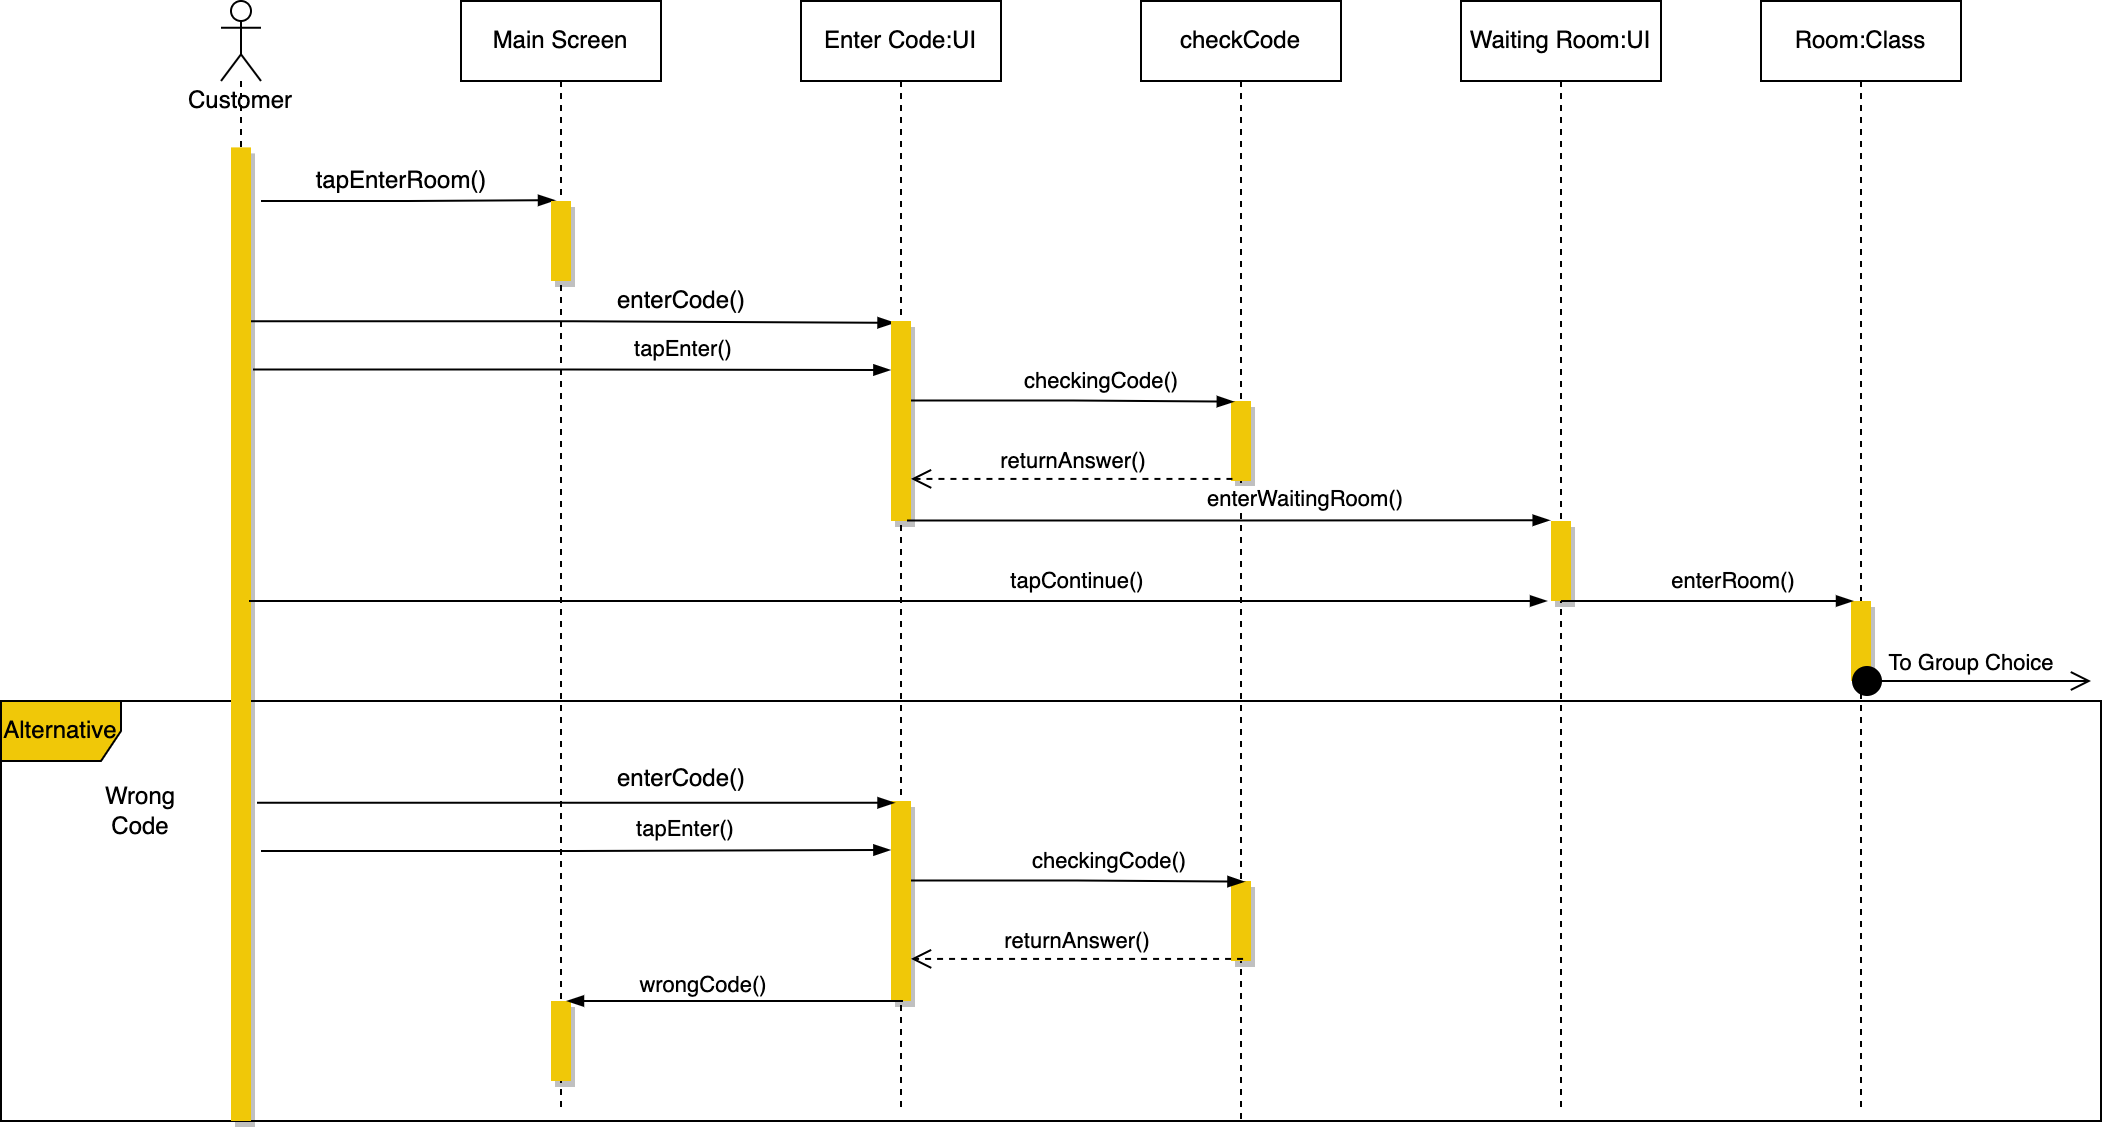

The diagram above was exported from draw.io. Its source (the exported page's mxGraphModel, read from the mxfile embedded in the PNG):
<mxGraphModel dx="1106" dy="882" grid="0" gridSize="10" guides="1" tooltips="1" connect="1" arrows="1" fold="1" page="0" pageScale="1" pageWidth="1169" pageHeight="827" math="0" shadow="0">
  <root>
    <mxCell id="0" />
    <mxCell id="1" parent="0" />
    <mxCell id="hFrDaT6Oswb1ZhSX_4Bn-2" value="" style="edgeStyle=elbowEdgeStyle;fontSize=12;html=1;endArrow=blockThin;endFill=1;rounded=0;entryX=0.2;entryY=-0.009;entryDx=0;entryDy=0;entryPerimeter=0;" parent="1" target="hFrDaT6Oswb1ZhSX_4Bn-11" edge="1">
      <mxGeometry width="160" relative="1" as="geometry">
        <mxPoint x="130" y="140" as="sourcePoint" />
        <mxPoint x="281" y="152.79999999999995" as="targetPoint" />
      </mxGeometry>
    </mxCell>
    <mxCell id="hFrDaT6Oswb1ZhSX_4Bn-4" value="" style="edgeStyle=elbowEdgeStyle;fontSize=12;html=1;endArrow=blockThin;endFill=1;rounded=0;exitX=0.75;exitY=0.286;exitDx=0;exitDy=0;exitPerimeter=0;entryX=0.176;entryY=0.009;entryDx=0;entryDy=0;entryPerimeter=0;" parent="1" source="hFrDaT6Oswb1ZhSX_4Bn-9" target="hFrDaT6Oswb1ZhSX_4Bn-14" edge="1">
      <mxGeometry width="160" relative="1" as="geometry">
        <mxPoint x="110" y="200" as="sourcePoint" />
        <mxPoint x="430" y="200" as="targetPoint" />
      </mxGeometry>
    </mxCell>
    <mxCell id="hFrDaT6Oswb1ZhSX_4Bn-5" value="enterCode()" style="text;html=1;align=center;verticalAlign=middle;resizable=0;points=[];autosize=1;strokeColor=none;fillColor=none;" parent="1" vertex="1">
      <mxGeometry x="300" y="180" width="80" height="20" as="geometry" />
    </mxCell>
    <mxCell id="hFrDaT6Oswb1ZhSX_4Bn-7" value="checkCode" style="shape=umlLifeline;perimeter=lifelinePerimeter;whiteSpace=wrap;html=1;container=1;collapsible=0;recursiveResize=0;outlineConnect=0;rounded=0;shadow=0;sketch=0;strokeColor=default;gradientColor=none;" parent="1" vertex="1">
      <mxGeometry x="570" y="40" width="100" height="560" as="geometry" />
    </mxCell>
    <mxCell id="hFrDaT6Oswb1ZhSX_4Bn-17" value="" style="html=1;points=[];perimeter=orthogonalPerimeter;rounded=0;shadow=1;sketch=0;strokeColor=none;fillColor=#F0C808;gradientColor=none;" parent="hFrDaT6Oswb1ZhSX_4Bn-7" vertex="1">
      <mxGeometry x="45" y="200" width="10" height="40" as="geometry" />
    </mxCell>
    <mxCell id="hFrDaT6Oswb1ZhSX_4Bn-48" value="" style="html=1;points=[];perimeter=orthogonalPerimeter;rounded=0;shadow=1;sketch=0;strokeColor=none;fillColor=#F0C808;gradientColor=none;" parent="hFrDaT6Oswb1ZhSX_4Bn-7" vertex="1">
      <mxGeometry x="45" y="440" width="10" height="40" as="geometry" />
    </mxCell>
    <mxCell id="hFrDaT6Oswb1ZhSX_4Bn-31" value="Alternative" style="shape=umlFrame;whiteSpace=wrap;html=1;rounded=0;shadow=0;sketch=0;strokeColor=default;fillColor=#F0C808;gradientColor=none;" parent="hFrDaT6Oswb1ZhSX_4Bn-7" vertex="1">
      <mxGeometry x="-570" y="350" width="1050" height="210" as="geometry" />
    </mxCell>
    <mxCell id="hFrDaT6Oswb1ZhSX_4Bn-8" value="Main Screen" style="shape=umlLifeline;perimeter=lifelinePerimeter;whiteSpace=wrap;html=1;container=1;collapsible=0;recursiveResize=0;outlineConnect=0;rounded=0;shadow=0;sketch=0;strokeColor=default;gradientColor=none;" parent="1" vertex="1">
      <mxGeometry x="230" y="40" width="100" height="555" as="geometry" />
    </mxCell>
    <mxCell id="hFrDaT6Oswb1ZhSX_4Bn-11" value="" style="html=1;points=[];perimeter=orthogonalPerimeter;rounded=0;shadow=1;sketch=0;strokeColor=none;fillColor=#F0C808;gradientColor=none;" parent="hFrDaT6Oswb1ZhSX_4Bn-8" vertex="1">
      <mxGeometry x="45" y="100" width="10" height="40" as="geometry" />
    </mxCell>
    <mxCell id="hFrDaT6Oswb1ZhSX_4Bn-49" value="" style="html=1;points=[];perimeter=orthogonalPerimeter;rounded=0;shadow=1;sketch=0;strokeColor=none;fillColor=#F0C808;gradientColor=none;" parent="hFrDaT6Oswb1ZhSX_4Bn-8" vertex="1">
      <mxGeometry x="45" y="500" width="10" height="40" as="geometry" />
    </mxCell>
    <mxCell id="hFrDaT6Oswb1ZhSX_4Bn-9" value="Customer" style="shape=umlLifeline;participant=umlActor;perimeter=lifelinePerimeter;whiteSpace=wrap;html=1;container=1;collapsible=0;recursiveResize=0;verticalAlign=top;spacingTop=36;outlineConnect=0;rounded=0;shadow=0;sketch=0;strokeColor=default;gradientColor=none;" parent="1" vertex="1">
      <mxGeometry x="110" y="40" width="20" height="560" as="geometry" />
    </mxCell>
    <mxCell id="hFrDaT6Oswb1ZhSX_4Bn-10" value="" style="html=1;points=[];perimeter=orthogonalPerimeter;rounded=0;shadow=1;sketch=0;strokeColor=none;gradientColor=none;fillColor=#F0C808;" parent="hFrDaT6Oswb1ZhSX_4Bn-9" vertex="1">
      <mxGeometry x="5" y="73.2" width="10" height="486.8" as="geometry" />
    </mxCell>
    <mxCell id="hFrDaT6Oswb1ZhSX_4Bn-32" value="Wrong Code" style="text;html=1;strokeColor=none;fillColor=none;align=center;verticalAlign=middle;whiteSpace=wrap;rounded=0;shadow=0;sketch=0;" parent="hFrDaT6Oswb1ZhSX_4Bn-9" vertex="1">
      <mxGeometry x="-70" y="390" width="60" height="30" as="geometry" />
    </mxCell>
    <mxCell id="hFrDaT6Oswb1ZhSX_4Bn-12" value="tapEnterRoom()" style="text;html=1;align=center;verticalAlign=middle;resizable=0;points=[];autosize=1;strokeColor=none;fillColor=none;" parent="1" vertex="1">
      <mxGeometry x="150" y="120" width="100" height="20" as="geometry" />
    </mxCell>
    <mxCell id="hFrDaT6Oswb1ZhSX_4Bn-13" value="Enter Code:UI" style="shape=umlLifeline;perimeter=lifelinePerimeter;whiteSpace=wrap;html=1;container=1;collapsible=0;recursiveResize=0;outlineConnect=0;rounded=0;shadow=0;sketch=0;strokeColor=default;gradientColor=none;" parent="1" vertex="1">
      <mxGeometry x="400" y="40" width="100" height="555" as="geometry" />
    </mxCell>
    <mxCell id="hFrDaT6Oswb1ZhSX_4Bn-14" value="" style="html=1;points=[];perimeter=orthogonalPerimeter;rounded=0;shadow=1;sketch=0;strokeColor=none;fillColor=#F0C808;gradientColor=none;" parent="hFrDaT6Oswb1ZhSX_4Bn-13" vertex="1">
      <mxGeometry x="45" y="160" width="10" height="100" as="geometry" />
    </mxCell>
    <mxCell id="hFrDaT6Oswb1ZhSX_4Bn-40" value="" style="html=1;points=[];perimeter=orthogonalPerimeter;rounded=0;shadow=1;sketch=0;strokeColor=none;fillColor=#F0C808;gradientColor=none;" parent="hFrDaT6Oswb1ZhSX_4Bn-13" vertex="1">
      <mxGeometry x="45" y="400" width="10" height="100" as="geometry" />
    </mxCell>
    <mxCell id="hFrDaT6Oswb1ZhSX_4Bn-15" value="" style="edgeStyle=elbowEdgeStyle;fontSize=12;html=1;endArrow=blockThin;endFill=1;rounded=0;entryX=-0.031;entryY=0.245;entryDx=0;entryDy=0;entryPerimeter=0;exitX=1.1;exitY=0.228;exitDx=0;exitDy=0;exitPerimeter=0;" parent="1" source="hFrDaT6Oswb1ZhSX_4Bn-10" target="hFrDaT6Oswb1ZhSX_4Bn-14" edge="1">
      <mxGeometry width="160" relative="1" as="geometry">
        <mxPoint x="130" y="225" as="sourcePoint" />
        <mxPoint x="456.76" y="210.36" as="targetPoint" />
      </mxGeometry>
    </mxCell>
    <mxCell id="hFrDaT6Oswb1ZhSX_4Bn-16" value="tapEnter()" style="edgeLabel;html=1;align=center;verticalAlign=middle;resizable=0;points=[];" parent="hFrDaT6Oswb1ZhSX_4Bn-15" vertex="1" connectable="0">
      <mxGeometry x="0.3093" y="1" relative="1" as="geometry">
        <mxPoint x="6" y="-10" as="offset" />
      </mxGeometry>
    </mxCell>
    <mxCell id="hFrDaT6Oswb1ZhSX_4Bn-18" value="" style="edgeStyle=elbowEdgeStyle;fontSize=12;html=1;endArrow=blockThin;endFill=1;rounded=0;entryX=0.141;entryY=0.009;entryDx=0;entryDy=0;entryPerimeter=0;exitX=1.003;exitY=0.397;exitDx=0;exitDy=0;exitPerimeter=0;" parent="1" source="hFrDaT6Oswb1ZhSX_4Bn-14" target="hFrDaT6Oswb1ZhSX_4Bn-17" edge="1">
      <mxGeometry width="160" relative="1" as="geometry">
        <mxPoint x="460" y="240" as="sourcePoint" />
        <mxPoint x="610" y="238" as="targetPoint" />
      </mxGeometry>
    </mxCell>
    <mxCell id="hFrDaT6Oswb1ZhSX_4Bn-19" value="checkingCode()" style="edgeLabel;html=1;align=center;verticalAlign=middle;resizable=0;points=[];" parent="hFrDaT6Oswb1ZhSX_4Bn-18" vertex="1" connectable="0">
      <mxGeometry x="0.3093" y="1" relative="1" as="geometry">
        <mxPoint x="-11" y="-10" as="offset" />
      </mxGeometry>
    </mxCell>
    <mxCell id="hFrDaT6Oswb1ZhSX_4Bn-20" value="returnAnswer()" style="html=1;verticalAlign=bottom;endArrow=open;dashed=1;endSize=8;rounded=0;exitX=0.072;exitY=0.974;exitDx=0;exitDy=0;exitPerimeter=0;" parent="1" source="hFrDaT6Oswb1ZhSX_4Bn-17" target="hFrDaT6Oswb1ZhSX_4Bn-14" edge="1">
      <mxGeometry relative="1" as="geometry">
        <mxPoint x="580" y="290" as="sourcePoint" />
        <mxPoint x="500" y="290" as="targetPoint" />
      </mxGeometry>
    </mxCell>
    <mxCell id="hFrDaT6Oswb1ZhSX_4Bn-21" value="Waiting Room:UI" style="shape=umlLifeline;perimeter=lifelinePerimeter;whiteSpace=wrap;html=1;container=1;collapsible=0;recursiveResize=0;outlineConnect=0;rounded=0;shadow=0;sketch=0;strokeColor=default;gradientColor=none;" parent="1" vertex="1">
      <mxGeometry x="730" y="40" width="100" height="555" as="geometry" />
    </mxCell>
    <mxCell id="hFrDaT6Oswb1ZhSX_4Bn-22" value="" style="html=1;points=[];perimeter=orthogonalPerimeter;rounded=0;shadow=1;sketch=0;strokeColor=none;fillColor=#F0C808;gradientColor=none;" parent="hFrDaT6Oswb1ZhSX_4Bn-21" vertex="1">
      <mxGeometry x="45" y="260" width="10" height="40" as="geometry" />
    </mxCell>
    <mxCell id="hFrDaT6Oswb1ZhSX_4Bn-23" value="" style="edgeStyle=elbowEdgeStyle;fontSize=12;html=1;endArrow=blockThin;endFill=1;rounded=0;entryX=-0.066;entryY=-0.009;entryDx=0;entryDy=0;entryPerimeter=0;exitX=0.797;exitY=0.997;exitDx=0;exitDy=0;exitPerimeter=0;" parent="1" source="hFrDaT6Oswb1ZhSX_4Bn-14" target="hFrDaT6Oswb1ZhSX_4Bn-22" edge="1">
      <mxGeometry width="160" relative="1" as="geometry">
        <mxPoint x="465.03" y="249.70000000000005" as="sourcePoint" />
        <mxPoint x="626.4100000000001" y="250.36" as="targetPoint" />
      </mxGeometry>
    </mxCell>
    <mxCell id="hFrDaT6Oswb1ZhSX_4Bn-24" value="enterWaitingRoom()" style="edgeLabel;html=1;align=center;verticalAlign=middle;resizable=0;points=[];" parent="hFrDaT6Oswb1ZhSX_4Bn-23" vertex="1" connectable="0">
      <mxGeometry x="0.3093" y="1" relative="1" as="geometry">
        <mxPoint x="-11" y="-10" as="offset" />
      </mxGeometry>
    </mxCell>
    <mxCell id="hFrDaT6Oswb1ZhSX_4Bn-25" value="" style="edgeStyle=elbowEdgeStyle;fontSize=12;html=1;endArrow=blockThin;endFill=1;rounded=0;entryX=-0.2;entryY=1;entryDx=0;entryDy=0;entryPerimeter=0;exitX=0.9;exitY=0.466;exitDx=0;exitDy=0;exitPerimeter=0;" parent="1" source="hFrDaT6Oswb1ZhSX_4Bn-10" target="hFrDaT6Oswb1ZhSX_4Bn-22" edge="1">
      <mxGeometry width="160" relative="1" as="geometry">
        <mxPoint x="130" y="340" as="sourcePoint" />
        <mxPoint x="784.3399999999999" y="309.6400000000001" as="targetPoint" />
      </mxGeometry>
    </mxCell>
    <mxCell id="hFrDaT6Oswb1ZhSX_4Bn-26" value="tapContinue()" style="edgeLabel;html=1;align=center;verticalAlign=middle;resizable=0;points=[];" parent="hFrDaT6Oswb1ZhSX_4Bn-25" vertex="1" connectable="0">
      <mxGeometry x="0.3093" y="1" relative="1" as="geometry">
        <mxPoint x="-11" y="-10" as="offset" />
      </mxGeometry>
    </mxCell>
    <mxCell id="hFrDaT6Oswb1ZhSX_4Bn-27" value="Room:Class" style="shape=umlLifeline;perimeter=lifelinePerimeter;whiteSpace=wrap;html=1;container=1;collapsible=0;recursiveResize=0;outlineConnect=0;rounded=0;shadow=0;sketch=0;strokeColor=default;gradientColor=none;" parent="1" vertex="1">
      <mxGeometry x="880" y="40" width="100" height="555" as="geometry" />
    </mxCell>
    <mxCell id="hFrDaT6Oswb1ZhSX_4Bn-28" value="" style="html=1;points=[];perimeter=orthogonalPerimeter;rounded=0;shadow=1;sketch=0;strokeColor=none;fillColor=#F0C808;gradientColor=none;" parent="hFrDaT6Oswb1ZhSX_4Bn-27" vertex="1">
      <mxGeometry x="45" y="300" width="10" height="40" as="geometry" />
    </mxCell>
    <mxCell id="WHAknwZfYUfg1AYt9ADG-35" value="To Group Choice" style="html=1;verticalAlign=bottom;startArrow=circle;startFill=1;endArrow=open;startSize=6;endSize=8;rounded=0;" parent="hFrDaT6Oswb1ZhSX_4Bn-27" edge="1">
      <mxGeometry width="80" relative="1" as="geometry">
        <mxPoint x="45" y="340" as="sourcePoint" />
        <mxPoint x="165" y="340" as="targetPoint" />
        <Array as="points">
          <mxPoint x="105" y="340" />
        </Array>
        <mxPoint as="offset" />
      </mxGeometry>
    </mxCell>
    <mxCell id="hFrDaT6Oswb1ZhSX_4Bn-29" value="" style="edgeStyle=elbowEdgeStyle;fontSize=12;html=1;endArrow=blockThin;endFill=1;rounded=0;entryX=0.1;entryY=0;entryDx=0;entryDy=0;entryPerimeter=0;exitX=0.5;exitY=1;exitDx=0;exitDy=0;exitPerimeter=0;" parent="1" source="hFrDaT6Oswb1ZhSX_4Bn-22" target="hFrDaT6Oswb1ZhSX_4Bn-28" edge="1">
      <mxGeometry width="160" relative="1" as="geometry">
        <mxPoint x="790" y="340" as="sourcePoint" />
        <mxPoint x="784.3399999999999" y="309.6400000000001" as="targetPoint" />
      </mxGeometry>
    </mxCell>
    <mxCell id="hFrDaT6Oswb1ZhSX_4Bn-30" value="enterRoom()" style="edgeLabel;html=1;align=center;verticalAlign=middle;resizable=0;points=[];" parent="hFrDaT6Oswb1ZhSX_4Bn-29" vertex="1" connectable="0">
      <mxGeometry x="0.3093" y="1" relative="1" as="geometry">
        <mxPoint x="-11" y="-10" as="offset" />
      </mxGeometry>
    </mxCell>
    <mxCell id="hFrDaT6Oswb1ZhSX_4Bn-41" value="" style="edgeStyle=elbowEdgeStyle;fontSize=12;html=1;endArrow=blockThin;endFill=1;rounded=0;entryX=0.176;entryY=0.009;entryDx=0;entryDy=0;entryPerimeter=0;exitX=1.3;exitY=0.673;exitDx=0;exitDy=0;exitPerimeter=0;" parent="1" source="hFrDaT6Oswb1ZhSX_4Bn-10" target="hFrDaT6Oswb1ZhSX_4Bn-40" edge="1">
      <mxGeometry width="160" relative="1" as="geometry">
        <mxPoint x="130" y="441" as="sourcePoint" />
        <mxPoint x="435.31" y="440" as="targetPoint" />
      </mxGeometry>
    </mxCell>
    <mxCell id="hFrDaT6Oswb1ZhSX_4Bn-42" value="" style="edgeStyle=elbowEdgeStyle;fontSize=12;html=1;endArrow=blockThin;endFill=1;rounded=0;entryX=-0.031;entryY=0.245;entryDx=0;entryDy=0;entryPerimeter=0;" parent="1" target="hFrDaT6Oswb1ZhSX_4Bn-40" edge="1">
      <mxGeometry width="160" relative="1" as="geometry">
        <mxPoint x="130" y="465" as="sourcePoint" />
        <mxPoint x="462.07" y="450.36" as="targetPoint" />
      </mxGeometry>
    </mxCell>
    <mxCell id="hFrDaT6Oswb1ZhSX_4Bn-43" value="tapEnter()" style="edgeLabel;html=1;align=center;verticalAlign=middle;resizable=0;points=[];" parent="hFrDaT6Oswb1ZhSX_4Bn-42" vertex="1" connectable="0">
      <mxGeometry x="0.3093" y="1" relative="1" as="geometry">
        <mxPoint x="6" y="-10" as="offset" />
      </mxGeometry>
    </mxCell>
    <mxCell id="hFrDaT6Oswb1ZhSX_4Bn-44" value="" style="edgeStyle=elbowEdgeStyle;fontSize=12;html=1;endArrow=blockThin;endFill=1;rounded=0;entryX=0.141;entryY=0.009;entryDx=0;entryDy=0;entryPerimeter=0;exitX=1.003;exitY=0.397;exitDx=0;exitDy=0;exitPerimeter=0;" parent="1" source="hFrDaT6Oswb1ZhSX_4Bn-40" edge="1">
      <mxGeometry width="160" relative="1" as="geometry">
        <mxPoint x="465.31" y="480" as="sourcePoint" />
        <mxPoint x="621.72" y="480.3599999999999" as="targetPoint" />
      </mxGeometry>
    </mxCell>
    <mxCell id="hFrDaT6Oswb1ZhSX_4Bn-45" value="checkingCode()" style="edgeLabel;html=1;align=center;verticalAlign=middle;resizable=0;points=[];" parent="hFrDaT6Oswb1ZhSX_4Bn-44" vertex="1" connectable="0">
      <mxGeometry x="0.3093" y="1" relative="1" as="geometry">
        <mxPoint x="-11" y="-10" as="offset" />
      </mxGeometry>
    </mxCell>
    <mxCell id="hFrDaT6Oswb1ZhSX_4Bn-46" value="returnAnswer()" style="html=1;verticalAlign=bottom;endArrow=open;dashed=1;endSize=8;rounded=0;exitX=0.072;exitY=0.974;exitDx=0;exitDy=0;exitPerimeter=0;" parent="1" target="hFrDaT6Oswb1ZhSX_4Bn-40" edge="1">
      <mxGeometry relative="1" as="geometry">
        <mxPoint x="621.03" y="518.96" as="sourcePoint" />
        <mxPoint x="505.31" y="530" as="targetPoint" />
      </mxGeometry>
    </mxCell>
    <mxCell id="hFrDaT6Oswb1ZhSX_4Bn-47" value="enterCode()" style="text;html=1;align=center;verticalAlign=middle;resizable=0;points=[];autosize=1;strokeColor=none;fillColor=none;" parent="1" vertex="1">
      <mxGeometry x="300" y="419" width="80" height="20" as="geometry" />
    </mxCell>
    <mxCell id="hFrDaT6Oswb1ZhSX_4Bn-50" value="" style="edgeStyle=elbowEdgeStyle;fontSize=12;html=1;endArrow=blockThin;endFill=1;rounded=0;entryX=0.8;entryY=0;entryDx=0;entryDy=0;entryPerimeter=0;exitX=0.6;exitY=1;exitDx=0;exitDy=0;exitPerimeter=0;" parent="1" source="hFrDaT6Oswb1ZhSX_4Bn-40" target="hFrDaT6Oswb1ZhSX_4Bn-49" edge="1">
      <mxGeometry width="160" relative="1" as="geometry">
        <mxPoint x="465.03" y="489.70000000000005" as="sourcePoint" />
        <mxPoint x="631.72" y="490.3599999999999" as="targetPoint" />
      </mxGeometry>
    </mxCell>
    <mxCell id="hFrDaT6Oswb1ZhSX_4Bn-51" value="wrongCode()" style="edgeLabel;html=1;align=center;verticalAlign=middle;resizable=0;points=[];" parent="hFrDaT6Oswb1ZhSX_4Bn-50" vertex="1" connectable="0">
      <mxGeometry x="0.3093" y="1" relative="1" as="geometry">
        <mxPoint x="9" y="-10" as="offset" />
      </mxGeometry>
    </mxCell>
  </root>
</mxGraphModel>